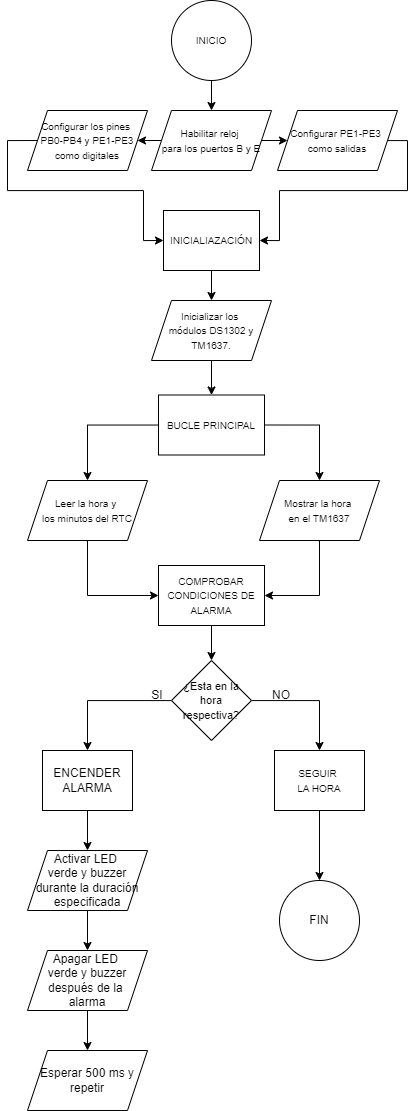

The diagram above was exported from draw.io. Its source (the exported page's mxGraphModel, read from the mxfile embedded in the PNG):
<mxGraphModel dx="802" dy="815" grid="1" gridSize="10" guides="1" tooltips="1" connect="1" arrows="1" fold="1" page="1" pageScale="1" pageWidth="827" pageHeight="1169" math="0" shadow="0">
  <root>
    <mxCell id="0" />
    <mxCell id="1" parent="0" />
    <mxCell id="vQljJheGnKT8SUrCT9XU-3" value="" style="edgeStyle=orthogonalEdgeStyle;rounded=0;orthogonalLoop=1;jettySize=auto;html=1;" edge="1" parent="1" source="vQljJheGnKT8SUrCT9XU-1" target="vQljJheGnKT8SUrCT9XU-2">
      <mxGeometry relative="1" as="geometry" />
    </mxCell>
    <mxCell id="vQljJheGnKT8SUrCT9XU-1" value="&lt;font style=&quot;font-size: 10px;&quot;&gt;INICIO&lt;/font&gt;" style="ellipse;whiteSpace=wrap;html=1;aspect=fixed;" vertex="1" parent="1">
      <mxGeometry x="374" y="20" width="80" height="80" as="geometry" />
    </mxCell>
    <mxCell id="vQljJheGnKT8SUrCT9XU-18" style="edgeStyle=orthogonalEdgeStyle;rounded=0;orthogonalLoop=1;jettySize=auto;html=1;exitX=0;exitY=0.5;exitDx=0;exitDy=0;entryX=1;entryY=0.5;entryDx=0;entryDy=0;" edge="1" parent="1" source="vQljJheGnKT8SUrCT9XU-2" target="vQljJheGnKT8SUrCT9XU-4">
      <mxGeometry relative="1" as="geometry" />
    </mxCell>
    <mxCell id="vQljJheGnKT8SUrCT9XU-19" style="edgeStyle=orthogonalEdgeStyle;rounded=0;orthogonalLoop=1;jettySize=auto;html=1;exitX=1;exitY=0.5;exitDx=0;exitDy=0;entryX=0;entryY=0.5;entryDx=0;entryDy=0;" edge="1" parent="1" source="vQljJheGnKT8SUrCT9XU-2" target="vQljJheGnKT8SUrCT9XU-6">
      <mxGeometry relative="1" as="geometry" />
    </mxCell>
    <mxCell id="vQljJheGnKT8SUrCT9XU-2" value="&lt;font style=&quot;font-size: 10px;&quot;&gt;Habilitar reloj&amp;nbsp;&lt;/font&gt;&lt;div&gt;&lt;font style=&quot;font-size: 10px;&quot;&gt;para los puertos B y E&lt;/font&gt;&lt;/div&gt;" style="shape=parallelogram;perimeter=parallelogramPerimeter;whiteSpace=wrap;html=1;fixedSize=1;" vertex="1" parent="1">
      <mxGeometry x="354" y="130" width="120" height="60" as="geometry" />
    </mxCell>
    <mxCell id="vQljJheGnKT8SUrCT9XU-20" style="edgeStyle=orthogonalEdgeStyle;rounded=0;orthogonalLoop=1;jettySize=auto;html=1;entryX=0;entryY=0.5;entryDx=0;entryDy=0;exitX=0;exitY=0.5;exitDx=0;exitDy=0;" edge="1" parent="1" source="vQljJheGnKT8SUrCT9XU-4" target="vQljJheGnKT8SUrCT9XU-8">
      <mxGeometry relative="1" as="geometry">
        <Array as="points">
          <mxPoint x="210" y="160" />
          <mxPoint x="210" y="210" />
          <mxPoint x="346" y="210" />
          <mxPoint x="346" y="260" />
        </Array>
      </mxGeometry>
    </mxCell>
    <mxCell id="vQljJheGnKT8SUrCT9XU-4" value="&lt;font style=&quot;font-size: 10px;&quot;&gt;Configurar los pines&amp;nbsp;&lt;/font&gt;&lt;div&gt;&lt;font style=&quot;font-size: 10px;&quot;&gt;PB0-PB4 y PE1-PE3 como digitales&lt;/font&gt;&lt;/div&gt;" style="shape=parallelogram;perimeter=parallelogramPerimeter;whiteSpace=wrap;html=1;fixedSize=1;" vertex="1" parent="1">
      <mxGeometry x="230" y="130" width="120" height="60" as="geometry" />
    </mxCell>
    <mxCell id="vQljJheGnKT8SUrCT9XU-21" style="edgeStyle=orthogonalEdgeStyle;rounded=0;orthogonalLoop=1;jettySize=auto;html=1;entryX=1;entryY=0.5;entryDx=0;entryDy=0;" edge="1" parent="1" source="vQljJheGnKT8SUrCT9XU-6" target="vQljJheGnKT8SUrCT9XU-8">
      <mxGeometry relative="1" as="geometry">
        <Array as="points">
          <mxPoint x="610" y="160" />
          <mxPoint x="610" y="210" />
          <mxPoint x="482" y="210" />
          <mxPoint x="482" y="260" />
        </Array>
      </mxGeometry>
    </mxCell>
    <mxCell id="vQljJheGnKT8SUrCT9XU-6" value="&lt;font style=&quot;font-size: 10px;&quot;&gt;Configurar PE1-PE3&amp;nbsp;&lt;/font&gt;&lt;div&gt;&lt;font style=&quot;font-size: 10px;&quot;&gt;como salidas&lt;/font&gt;&lt;br&gt;&lt;/div&gt;" style="shape=parallelogram;perimeter=parallelogramPerimeter;whiteSpace=wrap;html=1;fixedSize=1;" vertex="1" parent="1">
      <mxGeometry x="480" y="130" width="120" height="60" as="geometry" />
    </mxCell>
    <mxCell id="vQljJheGnKT8SUrCT9XU-11" value="" style="edgeStyle=orthogonalEdgeStyle;rounded=0;orthogonalLoop=1;jettySize=auto;html=1;" edge="1" parent="1" source="vQljJheGnKT8SUrCT9XU-8" target="vQljJheGnKT8SUrCT9XU-10">
      <mxGeometry relative="1" as="geometry" />
    </mxCell>
    <mxCell id="vQljJheGnKT8SUrCT9XU-8" value="&lt;font style=&quot;font-size: 10px;&quot;&gt;INICIALIAZACIÓN&lt;/font&gt;" style="whiteSpace=wrap;html=1;" vertex="1" parent="1">
      <mxGeometry x="366" y="230" width="96" height="60" as="geometry" />
    </mxCell>
    <mxCell id="vQljJheGnKT8SUrCT9XU-13" value="" style="edgeStyle=orthogonalEdgeStyle;rounded=0;orthogonalLoop=1;jettySize=auto;html=1;" edge="1" parent="1" source="vQljJheGnKT8SUrCT9XU-10" target="vQljJheGnKT8SUrCT9XU-12">
      <mxGeometry relative="1" as="geometry" />
    </mxCell>
    <mxCell id="vQljJheGnKT8SUrCT9XU-10" value="&lt;font style=&quot;font-size: 10px;&quot;&gt;Inicializar los&amp;nbsp;&lt;/font&gt;&lt;div&gt;&lt;font style=&quot;font-size: 10px;&quot;&gt;módulos DS1302 y TM1637.&lt;/font&gt;&lt;/div&gt;" style="shape=parallelogram;perimeter=parallelogramPerimeter;whiteSpace=wrap;html=1;fixedSize=1;" vertex="1" parent="1">
      <mxGeometry x="354" y="320" width="120" height="60" as="geometry" />
    </mxCell>
    <mxCell id="vQljJheGnKT8SUrCT9XU-15" value="" style="edgeStyle=orthogonalEdgeStyle;rounded=0;orthogonalLoop=1;jettySize=auto;html=1;" edge="1" parent="1" source="vQljJheGnKT8SUrCT9XU-12" target="vQljJheGnKT8SUrCT9XU-14">
      <mxGeometry relative="1" as="geometry" />
    </mxCell>
    <mxCell id="vQljJheGnKT8SUrCT9XU-22" style="edgeStyle=orthogonalEdgeStyle;rounded=0;orthogonalLoop=1;jettySize=auto;html=1;entryX=0.5;entryY=0;entryDx=0;entryDy=0;exitX=1;exitY=0.5;exitDx=0;exitDy=0;" edge="1" parent="1" source="vQljJheGnKT8SUrCT9XU-12" target="vQljJheGnKT8SUrCT9XU-16">
      <mxGeometry relative="1" as="geometry" />
    </mxCell>
    <mxCell id="vQljJheGnKT8SUrCT9XU-12" value="&lt;font style=&quot;font-size: 10px;&quot;&gt;BUCLE PRINCIPAL&lt;/font&gt;" style="whiteSpace=wrap;html=1;" vertex="1" parent="1">
      <mxGeometry x="361" y="414.5" width="106" height="60" as="geometry" />
    </mxCell>
    <mxCell id="vQljJheGnKT8SUrCT9XU-28" style="edgeStyle=orthogonalEdgeStyle;rounded=0;orthogonalLoop=1;jettySize=auto;html=1;entryX=0;entryY=0.5;entryDx=0;entryDy=0;exitX=0.5;exitY=1;exitDx=0;exitDy=0;" edge="1" parent="1" source="vQljJheGnKT8SUrCT9XU-14" target="vQljJheGnKT8SUrCT9XU-26">
      <mxGeometry relative="1" as="geometry" />
    </mxCell>
    <mxCell id="vQljJheGnKT8SUrCT9XU-14" value="&lt;font style=&quot;font-size: 10px;&quot;&gt;Leer la hora y&amp;nbsp;&lt;/font&gt;&lt;div&gt;&lt;font style=&quot;font-size: 10px;&quot;&gt;los minutos del RTC&lt;/font&gt;&lt;/div&gt;" style="shape=parallelogram;perimeter=parallelogramPerimeter;whiteSpace=wrap;html=1;fixedSize=1;" vertex="1" parent="1">
      <mxGeometry x="230" y="500" width="120" height="60" as="geometry" />
    </mxCell>
    <mxCell id="vQljJheGnKT8SUrCT9XU-27" style="edgeStyle=orthogonalEdgeStyle;rounded=0;orthogonalLoop=1;jettySize=auto;html=1;entryX=1;entryY=0.5;entryDx=0;entryDy=0;" edge="1" parent="1" source="vQljJheGnKT8SUrCT9XU-16" target="vQljJheGnKT8SUrCT9XU-26">
      <mxGeometry relative="1" as="geometry" />
    </mxCell>
    <mxCell id="vQljJheGnKT8SUrCT9XU-16" value="&lt;font style=&quot;font-size: 10px;&quot;&gt;Mostrar la hora&amp;nbsp;&lt;/font&gt;&lt;div&gt;&lt;font style=&quot;font-size: 10px;&quot;&gt;en el TM1637&lt;/font&gt;&lt;/div&gt;" style="shape=parallelogram;perimeter=parallelogramPerimeter;whiteSpace=wrap;html=1;fixedSize=1;" vertex="1" parent="1">
      <mxGeometry x="462" y="500" width="120" height="60" as="geometry" />
    </mxCell>
    <mxCell id="vQljJheGnKT8SUrCT9XU-36" value="" style="edgeStyle=orthogonalEdgeStyle;rounded=0;orthogonalLoop=1;jettySize=auto;html=1;" edge="1" parent="1" source="vQljJheGnKT8SUrCT9XU-24" target="vQljJheGnKT8SUrCT9XU-35">
      <mxGeometry relative="1" as="geometry" />
    </mxCell>
    <mxCell id="vQljJheGnKT8SUrCT9XU-47" style="edgeStyle=orthogonalEdgeStyle;rounded=0;orthogonalLoop=1;jettySize=auto;html=1;entryX=0.5;entryY=0;entryDx=0;entryDy=0;" edge="1" parent="1" source="vQljJheGnKT8SUrCT9XU-24" target="vQljJheGnKT8SUrCT9XU-46">
      <mxGeometry relative="1" as="geometry" />
    </mxCell>
    <mxCell id="vQljJheGnKT8SUrCT9XU-24" value="&lt;font style=&quot;font-size: 11px;&quot;&gt;¿Esta en la hora respectiva?&lt;/font&gt;" style="rhombus;whiteSpace=wrap;html=1;" vertex="1" parent="1">
      <mxGeometry x="374" y="680" width="80" height="80" as="geometry" />
    </mxCell>
    <mxCell id="vQljJheGnKT8SUrCT9XU-29" value="" style="edgeStyle=orthogonalEdgeStyle;rounded=0;orthogonalLoop=1;jettySize=auto;html=1;" edge="1" parent="1" source="vQljJheGnKT8SUrCT9XU-26" target="vQljJheGnKT8SUrCT9XU-24">
      <mxGeometry relative="1" as="geometry" />
    </mxCell>
    <mxCell id="vQljJheGnKT8SUrCT9XU-26" value="&lt;font style=&quot;font-size: 10px;&quot;&gt;COMPROBAR CONDICIONES DE ALARMA&lt;/font&gt;" style="whiteSpace=wrap;html=1;" vertex="1" parent="1">
      <mxGeometry x="361" y="585" width="106" height="60" as="geometry" />
    </mxCell>
    <mxCell id="vQljJheGnKT8SUrCT9XU-38" value="" style="edgeStyle=orthogonalEdgeStyle;rounded=0;orthogonalLoop=1;jettySize=auto;html=1;" edge="1" parent="1" source="vQljJheGnKT8SUrCT9XU-35" target="vQljJheGnKT8SUrCT9XU-37">
      <mxGeometry relative="1" as="geometry" />
    </mxCell>
    <mxCell id="vQljJheGnKT8SUrCT9XU-35" value="&lt;font style=&quot;font-size: 12px;&quot;&gt;ENCENDER ALARMA&lt;/font&gt;" style="whiteSpace=wrap;html=1;" vertex="1" parent="1">
      <mxGeometry x="245" y="770" width="90" height="60" as="geometry" />
    </mxCell>
    <mxCell id="vQljJheGnKT8SUrCT9XU-40" value="" style="edgeStyle=orthogonalEdgeStyle;rounded=0;orthogonalLoop=1;jettySize=auto;html=1;" edge="1" parent="1" source="vQljJheGnKT8SUrCT9XU-37" target="vQljJheGnKT8SUrCT9XU-39">
      <mxGeometry relative="1" as="geometry" />
    </mxCell>
    <mxCell id="vQljJheGnKT8SUrCT9XU-37" value="Activar LED&amp;nbsp;&lt;div&gt;verde y buzzer durante la duración especificada&lt;/div&gt;" style="shape=parallelogram;perimeter=parallelogramPerimeter;whiteSpace=wrap;html=1;fixedSize=1;" vertex="1" parent="1">
      <mxGeometry x="230" y="870" width="120" height="60" as="geometry" />
    </mxCell>
    <mxCell id="vQljJheGnKT8SUrCT9XU-42" value="" style="edgeStyle=orthogonalEdgeStyle;rounded=0;orthogonalLoop=1;jettySize=auto;html=1;" edge="1" parent="1" source="vQljJheGnKT8SUrCT9XU-39" target="vQljJheGnKT8SUrCT9XU-41">
      <mxGeometry relative="1" as="geometry" />
    </mxCell>
    <mxCell id="vQljJheGnKT8SUrCT9XU-39" value="Apagar LED&amp;nbsp;&lt;div&gt;verde y buzzer después de la&amp;nbsp;&lt;/div&gt;&lt;div&gt;alarma&lt;br&gt;&lt;/div&gt;" style="shape=parallelogram;perimeter=parallelogramPerimeter;whiteSpace=wrap;html=1;fixedSize=1;" vertex="1" parent="1">
      <mxGeometry x="230" y="970" width="120" height="60" as="geometry" />
    </mxCell>
    <mxCell id="vQljJheGnKT8SUrCT9XU-41" value="&lt;div&gt;Esperar 500 ms y repetir&lt;br&gt;&lt;/div&gt;" style="shape=parallelogram;perimeter=parallelogramPerimeter;whiteSpace=wrap;html=1;fixedSize=1;" vertex="1" parent="1">
      <mxGeometry x="230" y="1070" width="120" height="60" as="geometry" />
    </mxCell>
    <mxCell id="vQljJheGnKT8SUrCT9XU-43" value="SI" style="text;html=1;align=center;verticalAlign=middle;whiteSpace=wrap;rounded=0;" vertex="1" parent="1">
      <mxGeometry x="330" y="700" width="60" height="30" as="geometry" />
    </mxCell>
    <mxCell id="vQljJheGnKT8SUrCT9XU-49" value="" style="edgeStyle=orthogonalEdgeStyle;rounded=0;orthogonalLoop=1;jettySize=auto;html=1;" edge="1" parent="1" source="vQljJheGnKT8SUrCT9XU-46" target="vQljJheGnKT8SUrCT9XU-48">
      <mxGeometry relative="1" as="geometry" />
    </mxCell>
    <mxCell id="vQljJheGnKT8SUrCT9XU-46" value="&lt;font style=&quot;font-size: 10px;&quot;&gt;SEGUIR&amp;nbsp;&lt;/font&gt;&lt;div&gt;&lt;font style=&quot;font-size: 10px;&quot;&gt;LA HORA&lt;/font&gt;&lt;/div&gt;" style="whiteSpace=wrap;html=1;" vertex="1" parent="1">
      <mxGeometry x="477" y="770" width="90" height="60" as="geometry" />
    </mxCell>
    <mxCell id="vQljJheGnKT8SUrCT9XU-48" value="FIN" style="ellipse;whiteSpace=wrap;html=1;" vertex="1" parent="1">
      <mxGeometry x="482" y="900" width="80" height="80" as="geometry" />
    </mxCell>
    <mxCell id="vQljJheGnKT8SUrCT9XU-50" value="NO" style="text;html=1;align=center;verticalAlign=middle;whiteSpace=wrap;rounded=0;" vertex="1" parent="1">
      <mxGeometry x="454" y="700" width="60" height="30" as="geometry" />
    </mxCell>
  </root>
</mxGraphModel>